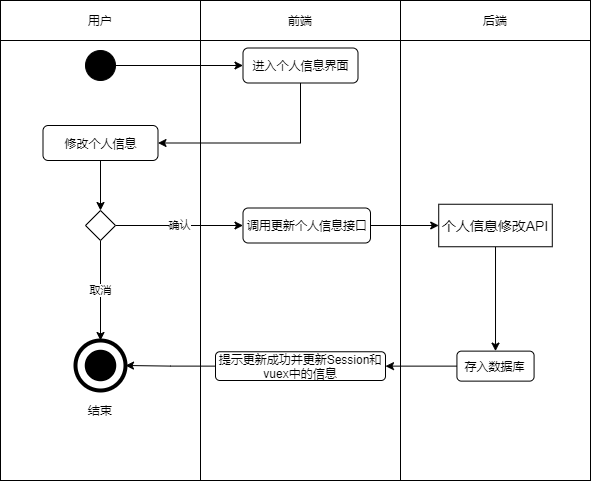

The diagram above was exported from draw.io. Its source (the exported page's mxGraphModel, read from the mxfile embedded in the PNG):
<mxGraphModel dx="1454" dy="596" grid="1" gridSize="10" guides="1" tooltips="1" connect="1" arrows="1" fold="1" page="1" pageScale="1" pageWidth="827" pageHeight="1169" math="0" shadow="0">
  <root>
    <mxCell id="0" />
    <mxCell id="1" parent="0" />
    <mxCell id="2" value="" style="rounded=0;whiteSpace=wrap;html=1;fontSize=12;" parent="1" vertex="1">
      <mxGeometry x="440" y="80" width="190" height="440" as="geometry" />
    </mxCell>
    <mxCell id="3" value="" style="rounded=0;whiteSpace=wrap;html=1;fontSize=12;" parent="1" vertex="1">
      <mxGeometry x="40" y="80" width="200" height="440" as="geometry" />
    </mxCell>
    <mxCell id="4" value="" style="rounded=0;whiteSpace=wrap;html=1;fontSize=12;" parent="1" vertex="1">
      <mxGeometry x="240" y="80" width="200" height="440" as="geometry" />
    </mxCell>
    <mxCell id="5" value="用户" style="rounded=0;whiteSpace=wrap;html=1;fontSize=12;" parent="1" vertex="1">
      <mxGeometry x="40" y="40" width="200" height="40" as="geometry" />
    </mxCell>
    <mxCell id="6" value="前端" style="rounded=0;whiteSpace=wrap;html=1;fontSize=12;" parent="1" vertex="1">
      <mxGeometry x="240" y="40" width="200" height="40" as="geometry" />
    </mxCell>
    <mxCell id="7" value="后端" style="rounded=0;whiteSpace=wrap;html=1;fontSize=12;" parent="1" vertex="1">
      <mxGeometry x="440" y="40" width="190" height="40" as="geometry" />
    </mxCell>
    <mxCell id="8" style="edgeStyle=orthogonalEdgeStyle;rounded=0;orthogonalLoop=1;jettySize=auto;html=1;exitX=1;exitY=0.5;exitDx=0;exitDy=0;entryX=0;entryY=0.5;entryDx=0;entryDy=0;fontSize=12;" parent="1" source="9" target="11" edge="1">
      <mxGeometry relative="1" as="geometry" />
    </mxCell>
    <mxCell id="9" value="" style="ellipse;whiteSpace=wrap;html=1;aspect=fixed;background=black;strokeColor=#030303;fillColor=#000000;fontSize=12;" parent="1" vertex="1">
      <mxGeometry x="125" y="90" width="30" height="30" as="geometry" />
    </mxCell>
    <mxCell id="139" style="edgeStyle=orthogonalEdgeStyle;rounded=0;orthogonalLoop=1;jettySize=auto;html=1;exitX=0.5;exitY=1;exitDx=0;exitDy=0;entryX=1;entryY=0.5;entryDx=0;entryDy=0;" edge="1" parent="1" source="11" target="138">
      <mxGeometry relative="1" as="geometry" />
    </mxCell>
    <mxCell id="11" value="进入个人信息界面" style="rounded=1;whiteSpace=wrap;html=1;fontSize=12;" parent="1" vertex="1">
      <mxGeometry x="282.5" y="87.5" width="115" height="35" as="geometry" />
    </mxCell>
    <mxCell id="12" value="" style="ellipse;whiteSpace=wrap;html=1;aspect=fixed;rounded=1;strokeColor=#000000;strokeWidth=4;fillColor=none;gradientColor=none;fontSize=12;" parent="1" vertex="1">
      <mxGeometry x="115" y="380" width="50" height="50" as="geometry" />
    </mxCell>
    <mxCell id="13" value="" style="ellipse;whiteSpace=wrap;html=1;aspect=fixed;rounded=1;strokeWidth=4;fontSize=12;fillColor=#000000;" parent="1" vertex="1">
      <mxGeometry x="126.25" y="391.25" width="27.5" height="27.5" as="geometry" />
    </mxCell>
    <mxCell id="14" value="结束" style="text;html=1;strokeColor=none;fillColor=none;align=center;verticalAlign=middle;whiteSpace=wrap;rounded=0;fontSize=12;" parent="1" vertex="1">
      <mxGeometry x="120" y="440" width="40" height="20" as="geometry" />
    </mxCell>
    <mxCell id="149" style="edgeStyle=orthogonalEdgeStyle;rounded=0;orthogonalLoop=1;jettySize=auto;html=1;exitX=0;exitY=0.5;exitDx=0;exitDy=0;entryX=1;entryY=0.5;entryDx=0;entryDy=0;" edge="1" parent="1" source="112" target="117">
      <mxGeometry relative="1" as="geometry" />
    </mxCell>
    <mxCell id="112" value="存入数据库" style="rounded=1;whiteSpace=wrap;html=1;fontSize=12;" parent="1" vertex="1">
      <mxGeometry x="496.43" y="390.63" width="77.15" height="30" as="geometry" />
    </mxCell>
    <mxCell id="150" style="edgeStyle=orthogonalEdgeStyle;rounded=0;orthogonalLoop=1;jettySize=auto;html=1;exitX=0;exitY=0.5;exitDx=0;exitDy=0;entryX=1;entryY=0.5;entryDx=0;entryDy=0;" edge="1" parent="1" source="117" target="12">
      <mxGeometry relative="1" as="geometry" />
    </mxCell>
    <mxCell id="117" value="提示更新成功并更新Session和vuex中的信息" style="rounded=1;whiteSpace=wrap;html=1;fontSize=12;" parent="1" vertex="1">
      <mxGeometry x="254.99999999999997" y="391.25" width="170" height="28.75" as="geometry" />
    </mxCell>
    <mxCell id="142" style="edgeStyle=orthogonalEdgeStyle;rounded=0;orthogonalLoop=1;jettySize=auto;html=1;exitX=0.5;exitY=1;exitDx=0;exitDy=0;entryX=0.5;entryY=0;entryDx=0;entryDy=0;" edge="1" parent="1" source="138" target="141">
      <mxGeometry relative="1" as="geometry" />
    </mxCell>
    <mxCell id="138" value="修改个人信息" style="rounded=1;whiteSpace=wrap;html=1;fontSize=12;" vertex="1" parent="1">
      <mxGeometry x="82.5" y="165" width="115" height="35" as="geometry" />
    </mxCell>
    <mxCell id="143" value="取消" style="edgeStyle=orthogonalEdgeStyle;rounded=0;orthogonalLoop=1;jettySize=auto;html=1;exitX=0.5;exitY=1;exitDx=0;exitDy=0;entryX=0.5;entryY=0;entryDx=0;entryDy=0;" edge="1" parent="1" source="141" target="12">
      <mxGeometry relative="1" as="geometry" />
    </mxCell>
    <mxCell id="145" value="确认" style="edgeStyle=orthogonalEdgeStyle;rounded=0;orthogonalLoop=1;jettySize=auto;html=1;exitX=1;exitY=0.5;exitDx=0;exitDy=0;entryX=0;entryY=0.5;entryDx=0;entryDy=0;" edge="1" parent="1" source="141" target="144">
      <mxGeometry relative="1" as="geometry" />
    </mxCell>
    <mxCell id="141" value="" style="rhombus;whiteSpace=wrap;html=1;fontSize=12;" vertex="1" parent="1">
      <mxGeometry x="125" y="250" width="30" height="30" as="geometry" />
    </mxCell>
    <mxCell id="147" style="edgeStyle=orthogonalEdgeStyle;rounded=0;orthogonalLoop=1;jettySize=auto;html=1;exitX=1;exitY=0.5;exitDx=0;exitDy=0;entryX=0;entryY=0.5;entryDx=0;entryDy=0;" edge="1" parent="1" source="144" target="146">
      <mxGeometry relative="1" as="geometry" />
    </mxCell>
    <mxCell id="144" value="调用更新个人信息接口" style="rounded=1;whiteSpace=wrap;html=1;fontSize=12;" vertex="1" parent="1">
      <mxGeometry x="282.5" y="247.5" width="127.5" height="35" as="geometry" />
    </mxCell>
    <mxCell id="148" style="edgeStyle=orthogonalEdgeStyle;rounded=0;orthogonalLoop=1;jettySize=auto;html=1;exitX=0.5;exitY=1;exitDx=0;exitDy=0;" edge="1" parent="1" source="146" target="112">
      <mxGeometry relative="1" as="geometry" />
    </mxCell>
    <mxCell id="146" value="个人信息修改API" style="rounded=0;whiteSpace=wrap;html=1;fontSize=14;" vertex="1" parent="1">
      <mxGeometry x="478.22" y="243.75" width="113.57" height="42.5" as="geometry" />
    </mxCell>
  </root>
</mxGraphModel>